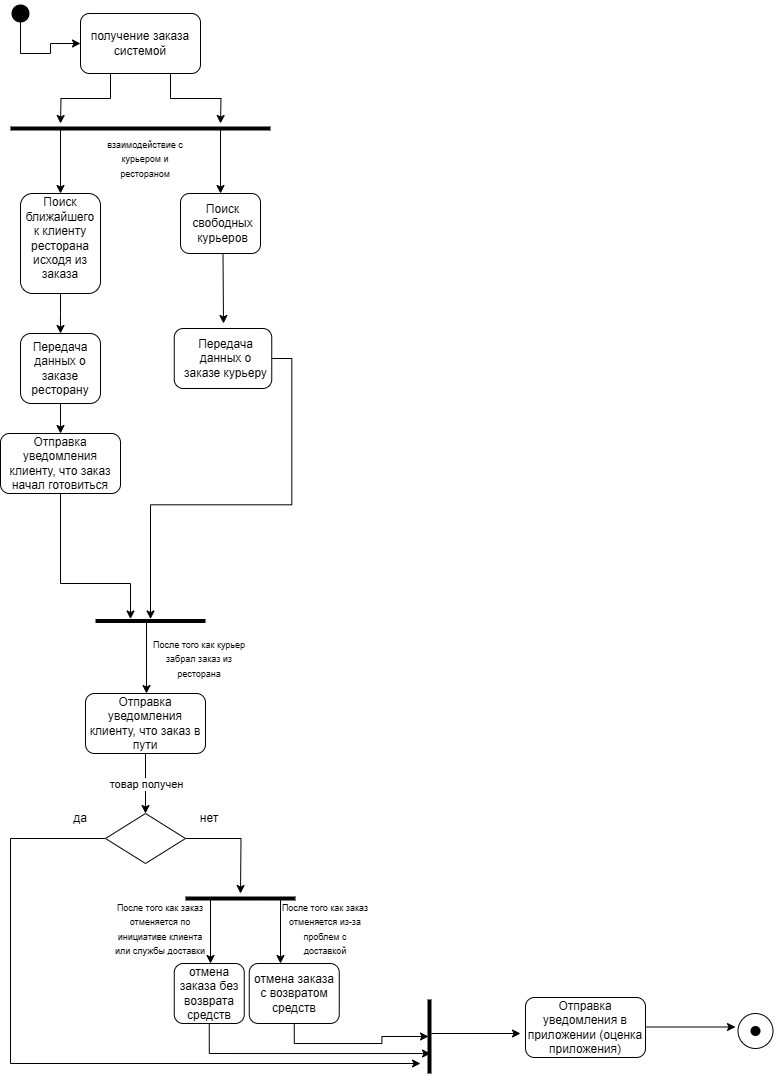

The diagram above was exported from draw.io. Its source (the exported page's mxGraphModel, read from the mxfile embedded in the PNG):
<mxGraphModel dx="1494" dy="603" grid="1" gridSize="10" guides="1" tooltips="1" connect="1" arrows="1" fold="1" page="1" pageScale="1" pageWidth="827" pageHeight="1169" math="0" shadow="0">
  <root>
    <mxCell id="0" />
    <mxCell id="1" parent="0" />
    <mxCell id="wmKE5Hh1dCCquYNwhx10-1" value="" style="shape=waypoint;sketch=0;fillStyle=solid;size=6;pointerEvents=1;points=[];fillColor=none;resizable=0;rotatable=0;perimeter=centerPerimeter;snapToPoint=1;fontSize=13;strokeWidth=7;" parent="1" vertex="1">
      <mxGeometry x="50" y="50" width="20" height="20" as="geometry" />
    </mxCell>
    <mxCell id="wmKE5Hh1dCCquYNwhx10-2" value="" style="endArrow=classic;html=1;rounded=0;exitX=0.42;exitY=1.04;exitDx=0;exitDy=0;exitPerimeter=0;" parent="1" source="wmKE5Hh1dCCquYNwhx10-1" edge="1">
      <mxGeometry width="50" height="50" relative="1" as="geometry">
        <mxPoint x="390" y="250" as="sourcePoint" />
        <mxPoint x="120" y="90" as="targetPoint" />
        <Array as="points">
          <mxPoint x="60" y="100" />
          <mxPoint x="90" y="100" />
          <mxPoint x="90" y="90" />
        </Array>
      </mxGeometry>
    </mxCell>
    <mxCell id="wmKE5Hh1dCCquYNwhx10-3" value="" style="rounded=1;whiteSpace=wrap;html=1;" parent="1" vertex="1">
      <mxGeometry x="120" y="60" width="120" height="60" as="geometry" />
    </mxCell>
    <mxCell id="wmKE5Hh1dCCquYNwhx10-5" style="edgeStyle=orthogonalEdgeStyle;rounded=0;orthogonalLoop=1;jettySize=auto;html=1;exitX=0.25;exitY=1;exitDx=0;exitDy=0;" parent="1" source="wmKE5Hh1dCCquYNwhx10-4" edge="1">
      <mxGeometry relative="1" as="geometry">
        <mxPoint x="100" y="170" as="targetPoint" />
      </mxGeometry>
    </mxCell>
    <mxCell id="wmKE5Hh1dCCquYNwhx10-6" style="edgeStyle=orthogonalEdgeStyle;rounded=0;orthogonalLoop=1;jettySize=auto;html=1;exitX=0.75;exitY=1;exitDx=0;exitDy=0;" parent="1" source="wmKE5Hh1dCCquYNwhx10-4" edge="1">
      <mxGeometry relative="1" as="geometry">
        <mxPoint x="260" y="170" as="targetPoint" />
      </mxGeometry>
    </mxCell>
    <mxCell id="wmKE5Hh1dCCquYNwhx10-4" value="получение заказа системой" style="text;html=1;align=center;verticalAlign=middle;whiteSpace=wrap;rounded=0;" parent="1" vertex="1">
      <mxGeometry x="120" y="60" width="120" height="60" as="geometry" />
    </mxCell>
    <mxCell id="6KxeNv2YAKkjHxxOgs1f-1" value="" style="line;strokeWidth=4;html=1;perimeter=backbonePerimeter;points=[];outlineConnect=0;" parent="1" vertex="1">
      <mxGeometry x="50" y="170" width="260" height="10" as="geometry" />
    </mxCell>
    <mxCell id="6KxeNv2YAKkjHxxOgs1f-2" value="&lt;font style=&quot;font-size: 9px;&quot;&gt;взаимодействие с курьером и рестораном&lt;/font&gt;" style="text;html=1;align=center;verticalAlign=middle;whiteSpace=wrap;rounded=0;" parent="1" vertex="1">
      <mxGeometry x="135" y="180" width="100" height="50" as="geometry" />
    </mxCell>
    <mxCell id="6KxeNv2YAKkjHxxOgs1f-3" value="" style="endArrow=classic;html=1;rounded=0;" parent="1" source="6KxeNv2YAKkjHxxOgs1f-1" edge="1">
      <mxGeometry width="50" height="50" relative="1" as="geometry">
        <mxPoint x="390" y="250" as="sourcePoint" />
        <mxPoint x="100" y="240" as="targetPoint" />
      </mxGeometry>
    </mxCell>
    <mxCell id="6KxeNv2YAKkjHxxOgs1f-6" value="" style="endArrow=classic;html=1;rounded=0;" parent="1" source="6KxeNv2YAKkjHxxOgs1f-1" edge="1">
      <mxGeometry width="50" height="50" relative="1" as="geometry">
        <mxPoint x="260" y="180" as="sourcePoint" />
        <mxPoint x="260" y="240" as="targetPoint" />
      </mxGeometry>
    </mxCell>
    <mxCell id="6KxeNv2YAKkjHxxOgs1f-7" value="" style="rounded=1;whiteSpace=wrap;html=1;" parent="1" vertex="1">
      <mxGeometry x="220" y="240" width="80" height="60" as="geometry" />
    </mxCell>
    <mxCell id="6KxeNv2YAKkjHxxOgs1f-8" value="" style="rounded=1;whiteSpace=wrap;html=1;" parent="1" vertex="1">
      <mxGeometry x="60" y="240" width="80" height="100" as="geometry" />
    </mxCell>
    <mxCell id="6KxeNv2YAKkjHxxOgs1f-11" style="edgeStyle=orthogonalEdgeStyle;rounded=0;orthogonalLoop=1;jettySize=auto;html=1;exitX=0.5;exitY=1;exitDx=0;exitDy=0;" parent="1" source="6KxeNv2YAKkjHxxOgs1f-9" edge="1">
      <mxGeometry relative="1" as="geometry">
        <mxPoint x="100" y="380" as="targetPoint" />
      </mxGeometry>
    </mxCell>
    <mxCell id="6KxeNv2YAKkjHxxOgs1f-9" value="Поиск ближайшего к клиенту ресторана исходя из заказа" style="text;html=1;align=center;verticalAlign=middle;whiteSpace=wrap;rounded=0;" parent="1" vertex="1">
      <mxGeometry x="65" y="230" width="70" height="110" as="geometry" />
    </mxCell>
    <mxCell id="6KxeNv2YAKkjHxxOgs1f-12" style="rounded=0;orthogonalLoop=1;jettySize=auto;html=1;exitX=0.5;exitY=1;exitDx=0;exitDy=0;" parent="1" source="6KxeNv2YAKkjHxxOgs1f-10" edge="1">
      <mxGeometry relative="1" as="geometry">
        <mxPoint x="263" y="370" as="targetPoint" />
      </mxGeometry>
    </mxCell>
    <mxCell id="6KxeNv2YAKkjHxxOgs1f-10" value="Поиск свободных курьеров" style="text;html=1;align=center;verticalAlign=middle;whiteSpace=wrap;rounded=0;" parent="1" vertex="1">
      <mxGeometry x="225" y="240" width="75" height="60" as="geometry" />
    </mxCell>
    <mxCell id="6KxeNv2YAKkjHxxOgs1f-13" value="" style="rounded=1;whiteSpace=wrap;html=1;" parent="1" vertex="1">
      <mxGeometry x="60" y="380" width="80" height="70" as="geometry" />
    </mxCell>
    <mxCell id="6KxeNv2YAKkjHxxOgs1f-15" style="edgeStyle=orthogonalEdgeStyle;rounded=0;orthogonalLoop=1;jettySize=auto;html=1;exitX=0.5;exitY=1;exitDx=0;exitDy=0;" parent="1" source="6KxeNv2YAKkjHxxOgs1f-14" target="6KxeNv2YAKkjHxxOgs1f-16" edge="1">
      <mxGeometry relative="1" as="geometry">
        <mxPoint x="100" y="490" as="targetPoint" />
      </mxGeometry>
    </mxCell>
    <mxCell id="6KxeNv2YAKkjHxxOgs1f-14" value="Передача данных о заказе ресторану" style="text;html=1;align=center;verticalAlign=middle;whiteSpace=wrap;rounded=0;" parent="1" vertex="1">
      <mxGeometry x="60" y="380" width="80" height="70" as="geometry" />
    </mxCell>
    <mxCell id="6KxeNv2YAKkjHxxOgs1f-16" value="" style="rounded=1;whiteSpace=wrap;html=1;" parent="1" vertex="1">
      <mxGeometry x="40" y="480" width="120" height="60" as="geometry" />
    </mxCell>
    <mxCell id="6KxeNv2YAKkjHxxOgs1f-22" style="edgeStyle=orthogonalEdgeStyle;rounded=0;orthogonalLoop=1;jettySize=auto;html=1;exitX=0.5;exitY=1;exitDx=0;exitDy=0;" parent="1" source="6KxeNv2YAKkjHxxOgs1f-17" target="5Cuf-MJX0QbD8MViSOqZ-1" edge="1">
      <mxGeometry relative="1" as="geometry">
        <mxPoint x="360" y="680" as="targetPoint" />
        <Array as="points">
          <mxPoint x="100" y="630" />
          <mxPoint x="170" y="630" />
        </Array>
      </mxGeometry>
    </mxCell>
    <mxCell id="6KxeNv2YAKkjHxxOgs1f-17" value="Отправка уведомления клиенту, что заказ начал готовиться" style="text;html=1;align=center;verticalAlign=middle;whiteSpace=wrap;rounded=0;" parent="1" vertex="1">
      <mxGeometry x="40" y="480" width="120" height="60" as="geometry" />
    </mxCell>
    <mxCell id="6KxeNv2YAKkjHxxOgs1f-19" value="" style="rounded=1;whiteSpace=wrap;html=1;" parent="1" vertex="1">
      <mxGeometry x="213.75" y="375" width="97.5" height="60" as="geometry" />
    </mxCell>
    <mxCell id="6KxeNv2YAKkjHxxOgs1f-21" style="edgeStyle=orthogonalEdgeStyle;rounded=0;orthogonalLoop=1;jettySize=auto;html=1;exitX=1;exitY=0.5;exitDx=0;exitDy=0;" parent="1" source="6KxeNv2YAKkjHxxOgs1f-20" target="5Cuf-MJX0QbD8MViSOqZ-1" edge="1">
      <mxGeometry relative="1" as="geometry">
        <mxPoint x="210" y="660" as="targetPoint" />
      </mxGeometry>
    </mxCell>
    <mxCell id="6KxeNv2YAKkjHxxOgs1f-20" value="Передача данных о заказе курьеру" style="text;html=1;align=center;verticalAlign=middle;whiteSpace=wrap;rounded=0;" parent="1" vertex="1">
      <mxGeometry x="218.75" y="370" width="92.5" height="70" as="geometry" />
    </mxCell>
    <mxCell id="6KxeNv2YAKkjHxxOgs1f-23" value="" style="rounded=1;whiteSpace=wrap;html=1;" parent="1" vertex="1">
      <mxGeometry x="125" y="740" width="120" height="60" as="geometry" />
    </mxCell>
    <mxCell id="6KxeNv2YAKkjHxxOgs1f-24" value="Отправка уведомления клиенту, что заказ в пути" style="text;html=1;align=center;verticalAlign=middle;whiteSpace=wrap;rounded=0;" parent="1" vertex="1">
      <mxGeometry x="125" y="740" width="120" height="60" as="geometry" />
    </mxCell>
    <mxCell id="st2XmPuNs7wCTvL9609_-2" value="" style="ellipse;whiteSpace=wrap;html=1;aspect=fixed;strokeWidth=1;perimeterSpacing=1;" parent="1" vertex="1">
      <mxGeometry x="777.5" y="1060" width="35" height="35" as="geometry" />
    </mxCell>
    <mxCell id="st2XmPuNs7wCTvL9609_-3" value="" style="shape=waypoint;sketch=0;fillStyle=solid;size=6;pointerEvents=1;points=[];fillColor=none;resizable=0;rotatable=0;perimeter=centerPerimeter;snapToPoint=1;strokeWidth=3;" parent="1" vertex="1">
      <mxGeometry x="785" y="1067.5" width="20" height="20" as="geometry" />
    </mxCell>
    <mxCell id="st2XmPuNs7wCTvL9609_-5" value="&lt;font style=&quot;font-size: 9px;&quot;&gt;После того как курьер забрал заказ из ресторана&lt;/font&gt;" style="text;html=1;align=center;verticalAlign=middle;whiteSpace=wrap;rounded=0;" parent="1" vertex="1">
      <mxGeometry x="188.75" y="682.5" width="100" height="45" as="geometry" />
    </mxCell>
    <mxCell id="5Cuf-MJX0QbD8MViSOqZ-1" value="" style="line;strokeWidth=4;html=1;perimeter=backbonePerimeter;points=[];outlineConnect=0;" parent="1" vertex="1">
      <mxGeometry x="135" y="662.5" width="110" height="10" as="geometry" />
    </mxCell>
    <mxCell id="5Cuf-MJX0QbD8MViSOqZ-3" value="" style="endArrow=classic;html=1;rounded=0;" parent="1" source="5Cuf-MJX0QbD8MViSOqZ-1" edge="1">
      <mxGeometry width="50" height="50" relative="1" as="geometry">
        <mxPoint x="420" y="650" as="sourcePoint" />
        <mxPoint x="186" y="740" as="targetPoint" />
      </mxGeometry>
    </mxCell>
    <mxCell id="5Cuf-MJX0QbD8MViSOqZ-8" value="" style="endArrow=classic;html=1;rounded=0;" parent="1" source="5Cuf-MJX0QbD8MViSOqZ-37" edge="1">
      <mxGeometry width="50" height="50" relative="1" as="geometry">
        <mxPoint x="480" y="1080" as="sourcePoint" />
        <mxPoint x="560" y="1080" as="targetPoint" />
      </mxGeometry>
    </mxCell>
    <mxCell id="5Cuf-MJX0QbD8MViSOqZ-11" value="" style="rounded=1;whiteSpace=wrap;html=1;" parent="1" vertex="1">
      <mxGeometry x="213.75" y="1010" width="70" height="60" as="geometry" />
    </mxCell>
    <mxCell id="5Cuf-MJX0QbD8MViSOqZ-36" style="edgeStyle=orthogonalEdgeStyle;rounded=0;orthogonalLoop=1;jettySize=auto;html=1;exitX=0.5;exitY=1;exitDx=0;exitDy=0;entryX=0.73;entryY=0.4;entryDx=0;entryDy=0;entryPerimeter=0;" parent="1" source="5Cuf-MJX0QbD8MViSOqZ-12" target="5Cuf-MJX0QbD8MViSOqZ-37" edge="1">
      <mxGeometry relative="1" as="geometry">
        <mxPoint x="460" y="1100" as="targetPoint" />
        <Array as="points">
          <mxPoint x="249" y="1100" />
        </Array>
      </mxGeometry>
    </mxCell>
    <mxCell id="5Cuf-MJX0QbD8MViSOqZ-12" value="отмена заказа без возврата средств" style="text;html=1;align=center;verticalAlign=middle;whiteSpace=wrap;rounded=0;" parent="1" vertex="1">
      <mxGeometry x="213.75" y="1010" width="70" height="60" as="geometry" />
    </mxCell>
    <mxCell id="5Cuf-MJX0QbD8MViSOqZ-14" value="" style="rounded=1;whiteSpace=wrap;html=1;" parent="1" vertex="1">
      <mxGeometry x="288.75" y="1010" width="90" height="60" as="geometry" />
    </mxCell>
    <mxCell id="5Cuf-MJX0QbD8MViSOqZ-35" style="edgeStyle=orthogonalEdgeStyle;rounded=0;orthogonalLoop=1;jettySize=auto;html=1;exitX=0.5;exitY=1;exitDx=0;exitDy=0;" parent="1" source="5Cuf-MJX0QbD8MViSOqZ-15" target="5Cuf-MJX0QbD8MViSOqZ-37" edge="1">
      <mxGeometry relative="1" as="geometry">
        <mxPoint x="460" y="1110" as="targetPoint" />
      </mxGeometry>
    </mxCell>
    <mxCell id="5Cuf-MJX0QbD8MViSOqZ-15" value="отмена заказа с возвратом средств" style="text;html=1;align=center;verticalAlign=middle;whiteSpace=wrap;rounded=0;" parent="1" vertex="1">
      <mxGeometry x="288.75" y="1010" width="90" height="60" as="geometry" />
    </mxCell>
    <mxCell id="5Cuf-MJX0QbD8MViSOqZ-16" value="" style="rounded=1;whiteSpace=wrap;html=1;" parent="1" vertex="1">
      <mxGeometry x="565" y="1044" width="120" height="60" as="geometry" />
    </mxCell>
    <mxCell id="5Cuf-MJX0QbD8MViSOqZ-38" style="edgeStyle=orthogonalEdgeStyle;rounded=0;orthogonalLoop=1;jettySize=auto;html=1;" parent="1" edge="1">
      <mxGeometry relative="1" as="geometry">
        <mxPoint x="775" y="1073.5" as="targetPoint" />
        <mxPoint x="685" y="1073.5" as="sourcePoint" />
      </mxGeometry>
    </mxCell>
    <mxCell id="5Cuf-MJX0QbD8MViSOqZ-17" value="Отправка уведомления в приложении (оценка приложения)" style="text;html=1;align=center;verticalAlign=middle;whiteSpace=wrap;rounded=0;" parent="1" vertex="1">
      <mxGeometry x="560" y="1044" width="130" height="60" as="geometry" />
    </mxCell>
    <mxCell id="5Cuf-MJX0QbD8MViSOqZ-24" style="edgeStyle=orthogonalEdgeStyle;rounded=0;orthogonalLoop=1;jettySize=auto;html=1;exitX=0;exitY=0.5;exitDx=0;exitDy=0;" parent="1" source="5Cuf-MJX0QbD8MViSOqZ-18" edge="1">
      <mxGeometry relative="1" as="geometry">
        <mxPoint x="460" y="1110" as="targetPoint" />
        <Array as="points">
          <mxPoint x="50" y="885" />
          <mxPoint x="50" y="1110" />
        </Array>
      </mxGeometry>
    </mxCell>
    <mxCell id="5Cuf-MJX0QbD8MViSOqZ-25" style="edgeStyle=orthogonalEdgeStyle;rounded=0;orthogonalLoop=1;jettySize=auto;html=1;exitX=1;exitY=0.5;exitDx=0;exitDy=0;" parent="1" source="5Cuf-MJX0QbD8MViSOqZ-18" edge="1">
      <mxGeometry relative="1" as="geometry">
        <mxPoint x="280" y="940" as="targetPoint" />
      </mxGeometry>
    </mxCell>
    <mxCell id="5Cuf-MJX0QbD8MViSOqZ-18" value="" style="rhombus;whiteSpace=wrap;html=1;" parent="1" vertex="1">
      <mxGeometry x="145" y="860" width="80" height="50" as="geometry" />
    </mxCell>
    <mxCell id="5Cuf-MJX0QbD8MViSOqZ-19" value="" style="endArrow=classic;html=1;rounded=0;entryX=0.5;entryY=0;entryDx=0;entryDy=0;exitX=0.5;exitY=1;exitDx=0;exitDy=0;" parent="1" source="6KxeNv2YAKkjHxxOgs1f-24" target="5Cuf-MJX0QbD8MViSOqZ-18" edge="1">
      <mxGeometry relative="1" as="geometry">
        <mxPoint x="190" y="800" as="sourcePoint" />
        <mxPoint x="210" y="870" as="targetPoint" />
      </mxGeometry>
    </mxCell>
    <mxCell id="5Cuf-MJX0QbD8MViSOqZ-20" value="товар получен" style="edgeLabel;resizable=0;html=1;;align=center;verticalAlign=middle;" parent="5Cuf-MJX0QbD8MViSOqZ-19" connectable="0" vertex="1">
      <mxGeometry relative="1" as="geometry" />
    </mxCell>
    <mxCell id="5Cuf-MJX0QbD8MViSOqZ-26" value="нет" style="text;html=1;align=center;verticalAlign=middle;whiteSpace=wrap;rounded=0;" parent="1" vertex="1">
      <mxGeometry x="218.75" y="850" width="60" height="30" as="geometry" />
    </mxCell>
    <mxCell id="5Cuf-MJX0QbD8MViSOqZ-27" value="да" style="text;html=1;align=center;verticalAlign=middle;whiteSpace=wrap;rounded=0;" parent="1" vertex="1">
      <mxGeometry x="90" y="850" width="60" height="30" as="geometry" />
    </mxCell>
    <mxCell id="5Cuf-MJX0QbD8MViSOqZ-32" value="" style="line;strokeWidth=4;html=1;perimeter=backbonePerimeter;points=[];outlineConnect=0;" parent="1" vertex="1">
      <mxGeometry x="225" y="940" width="110" height="10" as="geometry" />
    </mxCell>
    <mxCell id="5Cuf-MJX0QbD8MViSOqZ-33" value="" style="endArrow=classic;html=1;rounded=0;" parent="1" source="5Cuf-MJX0QbD8MViSOqZ-32" edge="1">
      <mxGeometry width="50" height="50" relative="1" as="geometry">
        <mxPoint x="320" y="950" as="sourcePoint" />
        <mxPoint x="320" y="1010" as="targetPoint" />
      </mxGeometry>
    </mxCell>
    <mxCell id="5Cuf-MJX0QbD8MViSOqZ-34" value="" style="endArrow=classic;html=1;rounded=0;" parent="1" edge="1">
      <mxGeometry width="50" height="50" relative="1" as="geometry">
        <mxPoint x="250" y="945" as="sourcePoint" />
        <mxPoint x="250" y="1010" as="targetPoint" />
      </mxGeometry>
    </mxCell>
    <mxCell id="5Cuf-MJX0QbD8MViSOqZ-37" value="" style="line;strokeWidth=4;html=1;perimeter=backbonePerimeter;points=[];outlineConnect=0;rotation=90;" parent="1" vertex="1">
      <mxGeometry x="432" y="1078" width="74" height="10" as="geometry" />
    </mxCell>
    <mxCell id="5Cuf-MJX0QbD8MViSOqZ-40" value="&lt;font style=&quot;font-size: 9px;&quot;&gt;После того как заказ отменяется по инициативе клиента или службы доставки&lt;/font&gt;" style="text;html=1;align=center;verticalAlign=middle;whiteSpace=wrap;rounded=0;" parent="1" vertex="1">
      <mxGeometry x="150" y="950" width="100" height="50" as="geometry" />
    </mxCell>
    <mxCell id="5Cuf-MJX0QbD8MViSOqZ-41" value="&lt;font style=&quot;font-size: 9px;&quot;&gt;После того как заказ отменяется из-за проблем с доставкой&lt;/font&gt;" style="text;html=1;align=center;verticalAlign=middle;whiteSpace=wrap;rounded=0;" parent="1" vertex="1">
      <mxGeometry x="320" y="920" width="90" height="110" as="geometry" />
    </mxCell>
  </root>
</mxGraphModel>